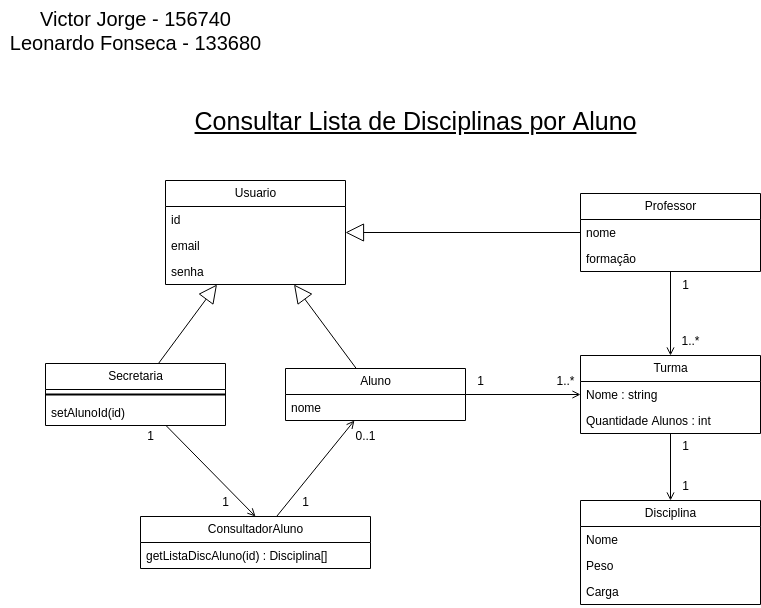

The diagram above was exported from draw.io. Its source (the exported page's mxGraphModel, read from the mxfile embedded in the PNG):
<mxGraphModel dx="1386" dy="862" grid="1" gridSize="10" guides="1" tooltips="1" connect="1" arrows="1" fold="1" page="1" pageScale="1" pageWidth="1169" pageHeight="1654" math="0" shadow="0">
  <root>
    <mxCell id="0" />
    <mxCell id="1" parent="0" />
    <mxCell id="2" value="Usuario" style="swimlane;fontStyle=0;childLayout=stackLayout;horizontal=1;startSize=26;fillColor=none;horizontalStack=0;resizeParent=1;resizeParentMax=0;resizeLast=0;collapsible=1;marginBottom=0;html=1;" vertex="1" parent="1">
      <mxGeometry x="215" y="250" width="180" height="104" as="geometry" />
    </mxCell>
    <mxCell id="4" value="id" style="text;strokeColor=none;fillColor=none;align=left;verticalAlign=top;spacingLeft=4;spacingRight=4;overflow=hidden;rotatable=0;points=[[0,0.5],[1,0.5]];portConstraint=eastwest;whiteSpace=wrap;html=1;" vertex="1" parent="2">
      <mxGeometry y="26" width="180" height="26" as="geometry" />
    </mxCell>
    <mxCell id="43" value="email" style="text;strokeColor=none;fillColor=none;align=left;verticalAlign=top;spacingLeft=4;spacingRight=4;overflow=hidden;rotatable=0;points=[[0,0.5],[1,0.5]];portConstraint=eastwest;whiteSpace=wrap;html=1;" vertex="1" parent="2">
      <mxGeometry y="52" width="180" height="26" as="geometry" />
    </mxCell>
    <mxCell id="42" value="senha" style="text;strokeColor=none;fillColor=none;align=left;verticalAlign=top;spacingLeft=4;spacingRight=4;overflow=hidden;rotatable=0;points=[[0,0.5],[1,0.5]];portConstraint=eastwest;whiteSpace=wrap;html=1;" vertex="1" parent="2">
      <mxGeometry y="78" width="180" height="26" as="geometry" />
    </mxCell>
    <mxCell id="22" style="edgeStyle=none;html=1;endArrow=open;endFill=0;" edge="1" parent="1" source="6" target="14">
      <mxGeometry relative="1" as="geometry">
        <mxPoint x="730" y="610" as="targetPoint" />
      </mxGeometry>
    </mxCell>
    <mxCell id="41" style="edgeStyle=none;html=1;endArrow=block;endFill=0;endSize=16;" edge="1" parent="1" source="6" target="2">
      <mxGeometry relative="1" as="geometry" />
    </mxCell>
    <mxCell id="6" value="Aluno" style="swimlane;fontStyle=0;childLayout=stackLayout;horizontal=1;startSize=26;fillColor=none;horizontalStack=0;resizeParent=1;resizeParentMax=0;resizeLast=0;collapsible=1;marginBottom=0;html=1;" vertex="1" parent="1">
      <mxGeometry x="335" y="438" width="180" height="52" as="geometry" />
    </mxCell>
    <mxCell id="3" value="nome" style="text;strokeColor=none;fillColor=none;align=left;verticalAlign=top;spacingLeft=4;spacingRight=4;overflow=hidden;rotatable=0;points=[[0,0.5],[1,0.5]];portConstraint=eastwest;whiteSpace=wrap;html=1;" vertex="1" parent="6">
      <mxGeometry y="26" width="180" height="26" as="geometry" />
    </mxCell>
    <mxCell id="10" value="Disciplina" style="swimlane;fontStyle=0;childLayout=stackLayout;horizontal=1;startSize=26;fillColor=none;horizontalStack=0;resizeParent=1;resizeParentMax=0;resizeLast=0;collapsible=1;marginBottom=0;html=1;" vertex="1" parent="1">
      <mxGeometry x="630" y="570" width="180" height="104" as="geometry" />
    </mxCell>
    <mxCell id="11" value="Nome" style="text;strokeColor=none;fillColor=none;align=left;verticalAlign=top;spacingLeft=4;spacingRight=4;overflow=hidden;rotatable=0;points=[[0,0.5],[1,0.5]];portConstraint=eastwest;whiteSpace=wrap;html=1;" vertex="1" parent="10">
      <mxGeometry y="26" width="180" height="26" as="geometry" />
    </mxCell>
    <mxCell id="12" value="Peso" style="text;strokeColor=none;fillColor=none;align=left;verticalAlign=top;spacingLeft=4;spacingRight=4;overflow=hidden;rotatable=0;points=[[0,0.5],[1,0.5]];portConstraint=eastwest;whiteSpace=wrap;html=1;" vertex="1" parent="10">
      <mxGeometry y="52" width="180" height="26" as="geometry" />
    </mxCell>
    <mxCell id="13" value="Carga" style="text;strokeColor=none;fillColor=none;align=left;verticalAlign=top;spacingLeft=4;spacingRight=4;overflow=hidden;rotatable=0;points=[[0,0.5],[1,0.5]];portConstraint=eastwest;whiteSpace=wrap;html=1;" vertex="1" parent="10">
      <mxGeometry y="78" width="180" height="26" as="geometry" />
    </mxCell>
    <mxCell id="23" style="edgeStyle=none;html=1;endArrow=open;endFill=0;" edge="1" parent="1" source="14" target="10">
      <mxGeometry relative="1" as="geometry" />
    </mxCell>
    <mxCell id="14" value="Turma" style="swimlane;fontStyle=0;childLayout=stackLayout;horizontal=1;startSize=26;fillColor=none;horizontalStack=0;resizeParent=1;resizeParentMax=0;resizeLast=0;collapsible=1;marginBottom=0;html=1;" vertex="1" parent="1">
      <mxGeometry x="630" y="425" width="180" height="78" as="geometry" />
    </mxCell>
    <mxCell id="15" value="Nome : string" style="text;strokeColor=none;fillColor=none;align=left;verticalAlign=top;spacingLeft=4;spacingRight=4;overflow=hidden;rotatable=0;points=[[0,0.5],[1,0.5]];portConstraint=eastwest;whiteSpace=wrap;html=1;" vertex="1" parent="14">
      <mxGeometry y="26" width="180" height="26" as="geometry" />
    </mxCell>
    <mxCell id="16" value="Quantidade Alunos : int" style="text;strokeColor=none;fillColor=none;align=left;verticalAlign=top;spacingLeft=4;spacingRight=4;overflow=hidden;rotatable=0;points=[[0,0.5],[1,0.5]];portConstraint=eastwest;whiteSpace=wrap;html=1;" vertex="1" parent="14">
      <mxGeometry y="52" width="180" height="26" as="geometry" />
    </mxCell>
    <mxCell id="25" style="edgeStyle=none;html=1;endArrow=open;endFill=0;" edge="1" parent="1" source="18" target="6">
      <mxGeometry relative="1" as="geometry" />
    </mxCell>
    <mxCell id="18" value="ConsultadorAluno" style="swimlane;fontStyle=0;childLayout=stackLayout;horizontal=1;startSize=26;fillColor=none;horizontalStack=0;resizeParent=1;resizeParentMax=0;resizeLast=0;collapsible=1;marginBottom=0;html=1;" vertex="1" parent="1">
      <mxGeometry x="190" y="586" width="230" height="52" as="geometry" />
    </mxCell>
    <mxCell id="21" value="getListaDiscAluno(id) : Disciplina[]" style="text;strokeColor=none;fillColor=none;align=left;verticalAlign=top;spacingLeft=4;spacingRight=4;overflow=hidden;rotatable=0;points=[[0,0.5],[1,0.5]];portConstraint=eastwest;whiteSpace=wrap;html=1;" vertex="1" parent="18">
      <mxGeometry y="26" width="230" height="26" as="geometry" />
    </mxCell>
    <mxCell id="30" style="edgeStyle=none;html=1;endArrow=block;endFill=0;startSize=16;endSize=16;" edge="1" parent="1" source="26" target="2">
      <mxGeometry relative="1" as="geometry">
        <mxPoint x="308.05999999999995" y="332.99199999999996" as="targetPoint" />
      </mxGeometry>
    </mxCell>
    <mxCell id="31" style="edgeStyle=none;html=1;entryX=0.5;entryY=0;entryDx=0;entryDy=0;endArrow=open;endFill=0;" edge="1" parent="1" source="26" target="18">
      <mxGeometry relative="1" as="geometry" />
    </mxCell>
    <mxCell id="26" value="Secretaria" style="swimlane;fontStyle=0;childLayout=stackLayout;horizontal=1;startSize=26;fillColor=none;horizontalStack=0;resizeParent=1;resizeParentMax=0;resizeLast=0;collapsible=1;marginBottom=0;html=1;" vertex="1" parent="1">
      <mxGeometry x="95" y="433" width="180" height="62" as="geometry" />
    </mxCell>
    <mxCell id="39" value="" style="line;strokeWidth=2;html=1;" vertex="1" parent="26">
      <mxGeometry y="26" width="180" height="10" as="geometry" />
    </mxCell>
    <mxCell id="29" value="setAlunoId(id)" style="text;strokeColor=none;fillColor=none;align=left;verticalAlign=top;spacingLeft=4;spacingRight=4;overflow=hidden;rotatable=0;points=[[0,0.5],[1,0.5]];portConstraint=eastwest;whiteSpace=wrap;html=1;" vertex="1" parent="26">
      <mxGeometry y="36" width="180" height="26" as="geometry" />
    </mxCell>
    <mxCell id="32" value="Professor" style="swimlane;fontStyle=0;childLayout=stackLayout;horizontal=1;startSize=26;fillColor=none;horizontalStack=0;resizeParent=1;resizeParentMax=0;resizeLast=0;collapsible=1;marginBottom=0;html=1;" vertex="1" parent="1">
      <mxGeometry x="630" y="263" width="180" height="78" as="geometry" />
    </mxCell>
    <mxCell id="33" value="nome" style="text;strokeColor=none;fillColor=none;align=left;verticalAlign=top;spacingLeft=4;spacingRight=4;overflow=hidden;rotatable=0;points=[[0,0.5],[1,0.5]];portConstraint=eastwest;whiteSpace=wrap;html=1;" vertex="1" parent="32">
      <mxGeometry y="26" width="180" height="26" as="geometry" />
    </mxCell>
    <mxCell id="34" value="formação" style="text;strokeColor=none;fillColor=none;align=left;verticalAlign=top;spacingLeft=4;spacingRight=4;overflow=hidden;rotatable=0;points=[[0,0.5],[1,0.5]];portConstraint=eastwest;whiteSpace=wrap;html=1;" vertex="1" parent="32">
      <mxGeometry y="52" width="180" height="26" as="geometry" />
    </mxCell>
    <mxCell id="36" style="edgeStyle=none;html=1;endArrow=open;endFill=0;" edge="1" parent="1" source="34" target="14">
      <mxGeometry relative="1" as="geometry" />
    </mxCell>
    <mxCell id="44" style="edgeStyle=none;html=1;endArrow=block;endFill=0;endSize=16;" edge="1" parent="1" source="33" target="2">
      <mxGeometry relative="1" as="geometry" />
    </mxCell>
    <mxCell id="45" value="&lt;font style=&quot;font-size: 20px;&quot;&gt;Victor Jorge - 156740&lt;br&gt;Leonardo Fonseca - 133680&lt;/font&gt;" style="text;html=1;align=center;verticalAlign=middle;resizable=0;points=[];autosize=1;strokeColor=none;fillColor=none;" vertex="1" parent="1">
      <mxGeometry x="50" y="70" width="270" height="60" as="geometry" />
    </mxCell>
    <mxCell id="46" value="&lt;font style=&quot;font-size: 25px;&quot;&gt;&lt;u&gt;Consultar Lista de Disciplinas por Aluno&lt;/u&gt;&lt;/font&gt;" style="text;html=1;align=center;verticalAlign=middle;resizable=0;points=[];autosize=1;strokeColor=none;fillColor=none;" vertex="1" parent="1">
      <mxGeometry x="235" y="170" width="460" height="40" as="geometry" />
    </mxCell>
    <mxCell id="47" value="&lt;font style=&quot;font-size: 12px;&quot;&gt;1&lt;/font&gt;" style="text;html=1;align=center;verticalAlign=middle;resizable=0;points=[];autosize=1;strokeColor=none;fillColor=none;fontSize=25;" vertex="1" parent="1">
      <mxGeometry x="515" y="425" width="30" height="40" as="geometry" />
    </mxCell>
    <mxCell id="49" value="&lt;font style=&quot;font-size: 12px;&quot;&gt;1..*&lt;/font&gt;" style="text;html=1;align=center;verticalAlign=middle;resizable=0;points=[];autosize=1;strokeColor=none;fillColor=none;fontSize=25;" vertex="1" parent="1">
      <mxGeometry x="595" y="425" width="40" height="40" as="geometry" />
    </mxCell>
    <mxCell id="50" value="1" style="text;html=1;align=center;verticalAlign=middle;resizable=0;points=[];autosize=1;strokeColor=none;fillColor=none;fontSize=12;" vertex="1" parent="1">
      <mxGeometry x="720" y="340" width="30" height="30" as="geometry" />
    </mxCell>
    <mxCell id="51" value="&lt;font style=&quot;font-size: 12px;&quot;&gt;1..*&lt;/font&gt;" style="text;html=1;align=center;verticalAlign=middle;resizable=0;points=[];autosize=1;strokeColor=none;fillColor=none;fontSize=25;" vertex="1" parent="1">
      <mxGeometry x="720" y="385" width="40" height="40" as="geometry" />
    </mxCell>
    <mxCell id="52" value="&lt;font style=&quot;font-size: 12px;&quot;&gt;1&lt;/font&gt;" style="text;html=1;align=center;verticalAlign=middle;resizable=0;points=[];autosize=1;strokeColor=none;fillColor=none;fontSize=25;" vertex="1" parent="1">
      <mxGeometry x="720" y="490" width="30" height="40" as="geometry" />
    </mxCell>
    <mxCell id="53" value="&lt;font style=&quot;font-size: 12px;&quot;&gt;1&lt;/font&gt;" style="text;html=1;align=center;verticalAlign=middle;resizable=0;points=[];autosize=1;strokeColor=none;fillColor=none;fontSize=25;" vertex="1" parent="1">
      <mxGeometry x="720" y="530" width="30" height="40" as="geometry" />
    </mxCell>
    <mxCell id="54" value="&lt;font style=&quot;font-size: 12px;&quot;&gt;1&lt;/font&gt;" style="text;html=1;align=center;verticalAlign=middle;resizable=0;points=[];autosize=1;strokeColor=none;fillColor=none;fontSize=25;" vertex="1" parent="1">
      <mxGeometry x="185" y="480" width="30" height="40" as="geometry" />
    </mxCell>
    <mxCell id="55" value="&lt;font style=&quot;font-size: 12px;&quot;&gt;1&lt;/font&gt;" style="text;html=1;align=center;verticalAlign=middle;resizable=0;points=[];autosize=1;strokeColor=none;fillColor=none;fontSize=25;" vertex="1" parent="1">
      <mxGeometry x="260" y="546" width="30" height="40" as="geometry" />
    </mxCell>
    <mxCell id="56" value="&lt;font style=&quot;font-size: 12px;&quot;&gt;1&lt;/font&gt;" style="text;html=1;align=center;verticalAlign=middle;resizable=0;points=[];autosize=1;strokeColor=none;fillColor=none;fontSize=25;" vertex="1" parent="1">
      <mxGeometry x="340" y="546" width="30" height="40" as="geometry" />
    </mxCell>
    <mxCell id="57" value="&lt;font style=&quot;font-size: 12px;&quot;&gt;0..1&lt;/font&gt;" style="text;html=1;align=center;verticalAlign=middle;resizable=0;points=[];autosize=1;strokeColor=none;fillColor=none;fontSize=25;" vertex="1" parent="1">
      <mxGeometry x="395" y="480" width="40" height="40" as="geometry" />
    </mxCell>
  </root>
</mxGraphModel>